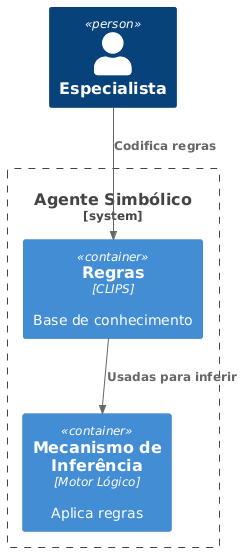

The diagram above was rendered by PlantUML. Its source (embedded in the PNG):
@startuml
!includeurl https://raw.githubusercontent.com/plantuml-stdlib/C4-PlantUML/master/C4_Container.puml
Person(user, "Especialista")
System_Boundary(expert, "Agente Simbólico") {
  Container(rules, "Regras", "CLIPS", "Base de conhecimento")
  Container(infer, "Mecanismo de Inferência", "Motor Lógico", "Aplica regras")
}
Rel(user, rules, "Codifica regras")
Rel(rules, infer, "Usadas para inferir")
@enduml